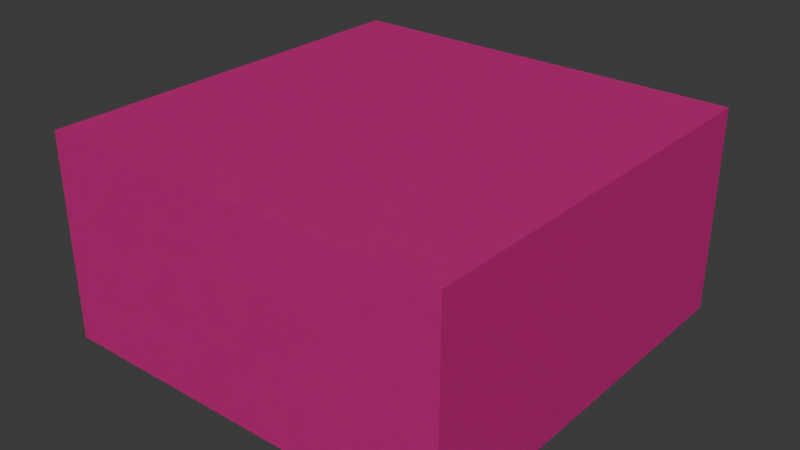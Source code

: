 # Source: main.blend  (saved by Blender 4.5.88; exported with 4.5.12 LTS)
import bpy
from mathutils import Matrix  # noqa: F401  (used for matrix-valued properties, if any)

bpy.ops.wm.read_factory_settings(use_empty=True)
scene = bpy.context.scene
scene.name = '3_Obstacle'

# ---- materials (node trees are filled in below, after node groups)
mat_obstacle = bpy.data.materials.new('Obstacle')

# ---- material node trees
mat_obstacle.use_nodes = True; mat_obstacle.node_tree.nodes.clear()
_N = mat_obstacle.node_tree.nodes; _L = mat_obstacle.node_tree.links
n0 = _N.new('ShaderNodeBsdfPrincipled'); n0.name = 'Principled BSDF'; n0.location = (-200, 100)
n0.inputs[0].default_value = (0.8005, 0.03739, 0.3839, 1.0)
n1 = _N.new('ShaderNodeOutputMaterial'); n1.name = 'Material Output'; n1.location = (200, 100)
_L.new(n0.outputs[0], n1.inputs[0])
n1.is_active_output = True

# ---- world
world_world = bpy.data.worlds.new('World'); scene.world = world_world
world_world.use_nodes = True; world_world.node_tree.nodes.clear()
_N = world_world.node_tree.nodes; _L = world_world.node_tree.links
n0 = _N.new('ShaderNodeOutputWorld'); n0.name = 'World Output'; n0.location = (200, 100)
n1 = _N.new('ShaderNodeBackground'); n1.name = 'Background'; n1.location = (-200, 100)
n1.inputs[0].default_value = (0.05088, 0.05088, 0.05088, 1.0)
_L.new(n1.outputs[0], n0.inputs[0])
n0.is_active_output = True
world_world.color = (0.05088, 0.05088, 0.05088)
world_world.sun_shadow_jitter_overblur = 0.0

# ---- meshes
me_3_obstaclemesh = bpy.data.meshes.new('3_ObstacleMesh')
me_3_obstaclemesh.from_pydata([(-3.905, -3.905, 4.409), (-3.905, -3.905, 8.314), (-3.905, 3.905, 4.409), (-3.905, 3.905, 8.314), (3.905, -3.905, 4.409), (3.905, -3.905, 8.314), (3.905, 3.905, 4.409), (3.905, 3.905, 8.314)], [], [(0, 1, 3, 2), (2, 3, 7, 6), (6, 7, 5, 4), (4, 5, 1, 0), (2, 6, 4, 0), (7, 3, 1, 5)])
_uv = me_3_obstaclemesh.uv_layers.new(name='UVMap')
_uv.uv.foreach_set('vector', [0.375, 0.0, 0.625, 0.0, 0.625, 0.25, 0.375, 0.25, 0.375, 0.25, 0.625, 0.25, 0.625, 0.5, 0.375, 0.5, 0.375, 0.5, 0.625, 0.5, 0.625, 0.75, 0.375, 0.75, 0.375, 0.75, 0.625, 0.75, 0.625, 1.0, 0.375, 1.0, 0.125, 0.5, 0.375, 0.5, 0.375, 0.75, 0.125, 0.75, 0.625, 0.5, 0.875, 0.5, 0.875, 0.75, 0.625, 0.75])
me_3_obstaclemesh.materials.append(mat_obstacle)
me_3_obstaclemesh.update()

# ---- objects
ob_3_obstacle = bpy.data.objects.new('3_Obstacle', me_3_obstaclemesh)
ob_3_obstacle_collider = bpy.data.objects.new('3_Obstacle_Collider', me_3_obstaclemesh)

# ---- transforms, parenting, visibility, modifiers, constraints
ob_3_obstacle.location = (0.0, 0.0, 0.0)
ob_3_obstacle_collider.location = (0.0, 0.0, 0.0)
ob_3_obstacle_collider.display_type = 'WIRE'

# ---- collection membership
scene.collection.objects.link(ob_3_obstacle)
scene.collection.objects.link(ob_3_obstacle_collider)

# ---- scene / render settings (as saved in the file)
scene.frame_start = 1; scene.frame_end = 250; scene.frame_set(1)
scene.render.engine = 'BLENDER_EEVEE_NEXT'
bpy.context.view_layer.update()

# ---- added for rendering (the .blend has no active camera and no usable light): camera, sun
cam_auto = bpy.data.cameras.new('AutoCamera')
cam_auto.lens = 50.0
cam_auto.sensor_width = 36.0
cam_auto.clip_end = 1000.0
ob_auto_camera = bpy.data.objects.new('AutoCamera', cam_auto)
scene.collection.objects.link(ob_auto_camera)
ob_auto_camera.location = (10.8396, -13.0075, 15.0328)
ob_auto_camera.rotation_euler = (1.09748, -7.21219e-08, 0.694738)
scene.camera = ob_auto_camera
light_auto_sun = bpy.data.lights.new('AutoSun', 'SUN')
light_auto_sun.energy = 3.0
light_auto_sun.angle = 0.0523599
ob_auto_sun = bpy.data.objects.new('AutoSun', light_auto_sun)
scene.collection.objects.link(ob_auto_sun)
ob_auto_sun.rotation_euler = (0.872665, 0.174533, 0.523599)
bpy.context.view_layer.update()
